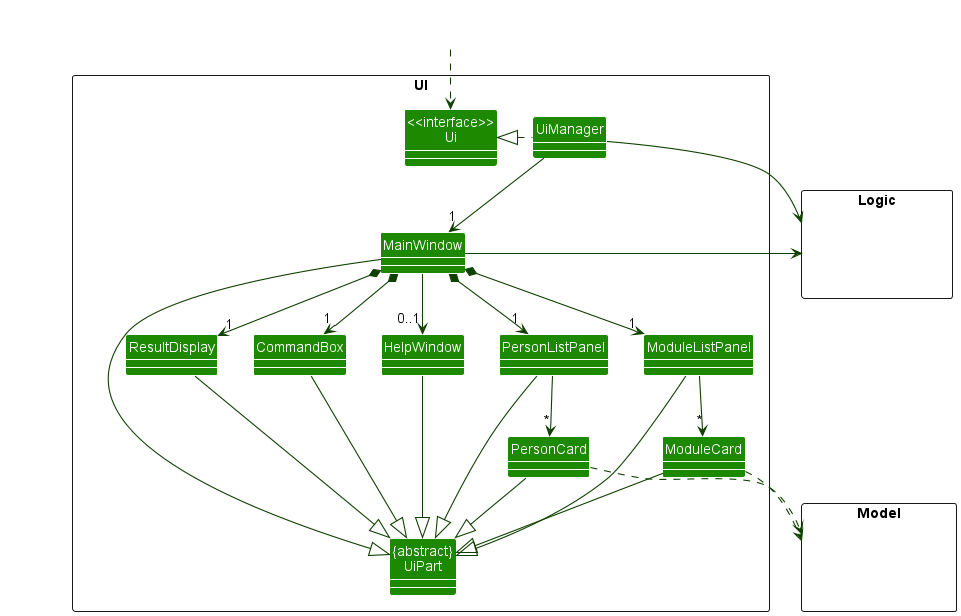

The diagram above was rendered by PlantUML. Its source (embedded in the PNG):
@startuml
!include style.puml
skinparam arrowThickness 1.1
skinparam arrowColor UI_COLOR_T4
skinparam classBackgroundColor UI_COLOR

package UI <<Rectangle>>{
Class "<<interface>>\nUi" as Ui
Class "{abstract}\nUiPart" as UiPart
Class UiManager
Class MainWindow
Class HelpWindow
Class ResultDisplay
Class PersonListPanel
Class ModuleListPanel
Class PersonCard
Class ModuleCard
Class CommandBox
}

package Model <<Rectangle>> {
Class HiddenModel #FFFFFF
}

package Logic <<Rectangle>> {
Class HiddenLogic #FFFFFF
}

Class HiddenOutside #FFFFFF
HiddenOutside ..> Ui

UiManager .left.|> Ui
UiManager -down-> "1" MainWindow
MainWindow *-down->  "1" CommandBox
MainWindow *-down-> "1" ResultDisplay
MainWindow *-down-> "1" PersonListPanel
MainWindow *-down-> "1" ModuleListPanel
MainWindow --> "0..1" HelpWindow

PersonListPanel -down-> "*" PersonCard
ModuleListPanel -down-> "*" ModuleCard

MainWindow -left-|> UiPart

ResultDisplay --|> UiPart
CommandBox --|> UiPart
PersonListPanel --|> UiPart
ModuleListPanel --|> UiPart
PersonCard --|> UiPart
ModuleCard --|> UiPart
HelpWindow --|> UiPart

PersonCard ..> Model
ModuleCard ..> Model
UiManager -right-> Logic
MainWindow -left-> Logic

PersonListPanel -[hidden]left- HelpWindow
HelpWindow -[hidden]left- CommandBox
CommandBox -[hidden]left- ResultDisplay

MainWindow -[hidden]-|> UiPart
@enduml